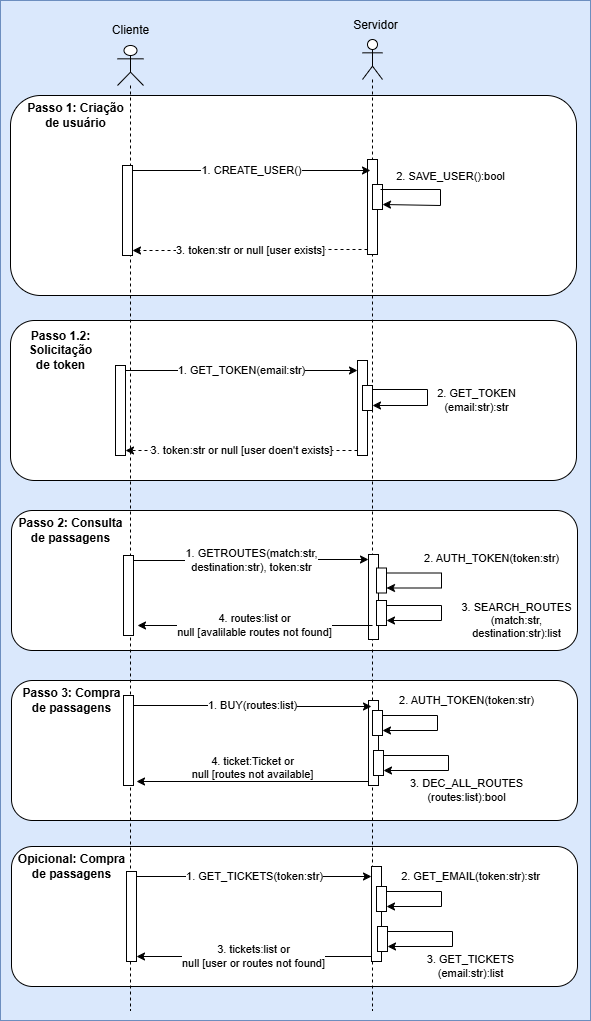

The diagram above was exported from draw.io. Its source (the exported page's mxGraphModel, read from the mxfile embedded in the PNG):
<mxGraphModel dx="872" dy="515" grid="1" gridSize="10" guides="1" tooltips="1" connect="1" arrows="1" fold="1" page="1" pageScale="1" pageWidth="827" pageHeight="1169" math="0" shadow="0">
  <root>
    <mxCell id="0" />
    <mxCell id="1" parent="0" />
    <mxCell id="2" value="" style="group" connectable="0" vertex="1" parent="1">
      <mxGeometry x="74" y="60" width="590" height="1020" as="geometry" />
    </mxCell>
    <mxCell id="3" value="" style="rounded=0;whiteSpace=wrap;html=1;fillColor=#dae8fc;strokeColor=#6c8ebf;" vertex="1" parent="2">
      <mxGeometry width="590" height="1020" as="geometry" />
    </mxCell>
    <mxCell id="4" value="" style="rounded=1;whiteSpace=wrap;html=1;" vertex="1" parent="2">
      <mxGeometry x="11" y="846" width="566" height="140" as="geometry" />
    </mxCell>
    <mxCell id="5" value="" style="rounded=1;whiteSpace=wrap;html=1;" vertex="1" parent="2">
      <mxGeometry x="11" y="680" width="566" height="140" as="geometry" />
    </mxCell>
    <mxCell id="6" style="edgeStyle=orthogonalEdgeStyle;rounded=0;orthogonalLoop=1;jettySize=auto;html=1;curved=0;entryX=1;entryY=1;entryDx=0;entryDy=-5;entryPerimeter=0;movable=1;resizable=1;rotatable=1;deletable=1;editable=1;locked=0;connectable=1;" edge="1" parent="2">
      <mxGeometry relative="1" as="geometry">
        <mxPoint x="371" y="776" as="sourcePoint" />
        <mxPoint x="136" y="781" as="targetPoint" />
        <Array as="points">
          <mxPoint x="371" y="781" />
        </Array>
      </mxGeometry>
    </mxCell>
    <mxCell id="7" value="&lt;font style=&quot;font-size: 11px;&quot;&gt;4. ticket:Ticket or&lt;/font&gt;&lt;div style=&quot;font-size: 11px;&quot;&gt;&lt;font style=&quot;font-size: 11px;&quot;&gt;null [routes not available]&lt;/font&gt;&lt;/div&gt;" style="edgeLabel;html=1;align=center;verticalAlign=middle;resizable=1;points=[];fontSize=12;movable=1;rotatable=1;deletable=1;editable=1;locked=0;connectable=1;" connectable="0" vertex="1" parent="6">
      <mxGeometry x="0.346" y="5" relative="1" as="geometry">
        <mxPoint x="37" y="-20" as="offset" />
      </mxGeometry>
    </mxCell>
    <mxCell id="8" value="" style="rounded=1;whiteSpace=wrap;html=1;" vertex="1" parent="2">
      <mxGeometry x="11" y="510" width="566" height="140" as="geometry" />
    </mxCell>
    <mxCell id="9" value="" style="rounded=1;whiteSpace=wrap;html=1;" vertex="1" parent="2">
      <mxGeometry x="10" y="95" width="566" height="200" as="geometry" />
    </mxCell>
    <mxCell id="10" value="" style="rounded=1;whiteSpace=wrap;html=1;" vertex="1" parent="2">
      <mxGeometry x="10" y="320" width="566" height="160" as="geometry" />
    </mxCell>
    <mxCell id="11" value="" style="shape=umlLifeline;perimeter=lifelinePerimeter;whiteSpace=wrap;html=1;container=1;dropTarget=0;collapsible=0;recursiveResize=0;outlineConnect=0;portConstraint=eastwest;newEdgeStyle={&quot;curved&quot;:0,&quot;rounded&quot;:0};participant=umlActor;" vertex="1" parent="2">
      <mxGeometry x="362" y="39" width="20" height="971" as="geometry" />
    </mxCell>
    <mxCell id="12" value="" style="html=1;points=[[0,0,0,0,5],[0,1,0,0,-5],[1,0,0,0,5],[1,1,0,0,-5]];perimeter=orthogonalPerimeter;outlineConnect=0;targetShapes=umlLifeline;portConstraint=eastwest;newEdgeStyle={&quot;curved&quot;:0,&quot;rounded&quot;:0};" vertex="1" parent="11">
      <mxGeometry x="5" y="120" width="10" height="95" as="geometry" />
    </mxCell>
    <mxCell id="13" value="" style="html=1;points=[[0,0,0,0,5],[0,1,0,0,-5],[1,0,0,0,5],[1,1,0,0,-5]];perimeter=orthogonalPerimeter;outlineConnect=0;targetShapes=umlLifeline;portConstraint=eastwest;newEdgeStyle={&quot;curved&quot;:0,&quot;rounded&quot;:0};movable=1;resizable=1;rotatable=1;deletable=1;editable=1;locked=0;connectable=1;" vertex="1" parent="11">
      <mxGeometry x="6" y="515" width="10" height="85" as="geometry" />
    </mxCell>
    <mxCell id="14" value="" style="html=1;points=[[0,0,0,0,5],[0,1,0,0,-5],[1,0,0,0,5],[1,1,0,0,-5]];perimeter=orthogonalPerimeter;outlineConnect=0;targetShapes=umlLifeline;portConstraint=eastwest;newEdgeStyle={&quot;curved&quot;:0,&quot;rounded&quot;:0};" vertex="1" parent="11">
      <mxGeometry x="10" y="145" width="10" height="25" as="geometry" />
    </mxCell>
    <mxCell id="15" value="" style="html=1;points=[[0,0,0,0,5],[0,1,0,0,-5],[1,0,0,0,5],[1,1,0,0,-5]];perimeter=orthogonalPerimeter;outlineConnect=0;targetShapes=umlLifeline;portConstraint=eastwest;newEdgeStyle={&quot;curved&quot;:0,&quot;rounded&quot;:0};movable=1;resizable=1;rotatable=1;deletable=1;editable=1;locked=0;connectable=1;" vertex="1" parent="11">
      <mxGeometry x="6" y="661" width="10" height="85" as="geometry" />
    </mxCell>
    <mxCell id="16" value="" style="html=1;points=[[0,0,0,0,5],[0,1,0,0,-5],[1,0,0,0,5],[1,1,0,0,-5]];perimeter=orthogonalPerimeter;outlineConnect=0;targetShapes=umlLifeline;portConstraint=eastwest;newEdgeStyle={&quot;curved&quot;:0,&quot;rounded&quot;:0};" vertex="1" parent="11">
      <mxGeometry x="11" y="711" width="10" height="25" as="geometry" />
    </mxCell>
    <mxCell id="17" value="&lt;div&gt;3. DEC_ALL_ROUTES&lt;/div&gt;&lt;div&gt;(routes:list):bool&lt;/div&gt;" style="edgeStyle=orthogonalEdgeStyle;rounded=0;orthogonalLoop=1;jettySize=auto;html=1;curved=0;exitX=1;exitY=0;exitDx=0;exitDy=5;exitPerimeter=0;entryX=1;entryY=1;entryDx=0;entryDy=-5;entryPerimeter=0;" edge="1" parent="11" source="16" target="16">
      <mxGeometry x="0.1034" y="27" relative="1" as="geometry">
        <Array as="points">
          <mxPoint x="86" y="716" />
          <mxPoint x="86" y="731" />
        </Array>
        <mxPoint x="18" y="-7" as="offset" />
      </mxGeometry>
    </mxCell>
    <mxCell id="18" value="2. AUTH_TOKEN(token:str)" style="edgeStyle=orthogonalEdgeStyle;rounded=0;orthogonalLoop=1;jettySize=auto;html=1;curved=0;exitX=1;exitY=0;exitDx=0;exitDy=5;exitPerimeter=0;entryX=1;entryY=1;entryDx=0;entryDy=-5;entryPerimeter=0;movable=1;resizable=1;rotatable=1;deletable=1;editable=1;locked=0;connectable=1;" edge="1" parent="11" target="19">
      <mxGeometry x="-0.0769" y="33" relative="1" as="geometry">
        <Array as="points">
          <mxPoint x="20" y="676" />
          <mxPoint x="75" y="676" />
          <mxPoint x="75" y="691" />
        </Array>
        <mxPoint x="20" y="671" as="sourcePoint" />
        <mxPoint x="235" y="681" as="targetPoint" />
        <mxPoint x="-4" y="-15" as="offset" />
      </mxGeometry>
    </mxCell>
    <mxCell id="19" value="" style="html=1;points=[[0,0,0,0,5],[0,1,0,0,-5],[1,0,0,0,5],[1,1,0,0,-5]];perimeter=orthogonalPerimeter;outlineConnect=0;targetShapes=umlLifeline;portConstraint=eastwest;newEdgeStyle={&quot;curved&quot;:0,&quot;rounded&quot;:0};" vertex="1" parent="11">
      <mxGeometry x="10" y="671" width="10" height="25" as="geometry" />
    </mxCell>
    <mxCell id="20" value="1. BUY(routes:list)" style="edgeStyle=orthogonalEdgeStyle;rounded=0;orthogonalLoop=1;jettySize=auto;html=1;curved=0;movable=1;resizable=1;rotatable=1;deletable=1;editable=1;locked=0;connectable=1;" edge="1" parent="2">
      <mxGeometry x="0.0058" relative="1" as="geometry">
        <Array as="points">
          <mxPoint x="256" y="705" />
          <mxPoint x="256" y="706" />
        </Array>
        <mxPoint as="offset" />
        <mxPoint x="130.83333333333337" y="705" as="sourcePoint" />
        <mxPoint x="371" y="706" as="targetPoint" />
      </mxGeometry>
    </mxCell>
    <mxCell id="21" value="" style="shape=umlLifeline;perimeter=lifelinePerimeter;whiteSpace=wrap;html=1;container=1;dropTarget=0;collapsible=0;recursiveResize=0;outlineConnect=0;portConstraint=eastwest;newEdgeStyle={&quot;curved&quot;:0,&quot;rounded&quot;:0};participant=umlActor;size=40;" vertex="1" parent="2">
      <mxGeometry x="117" y="45" width="26" height="965" as="geometry" />
    </mxCell>
    <mxCell id="22" value="" style="html=1;points=[[0,0,0,0,5],[0,1,0,0,-5],[1,0,0,0,5],[1,1,0,0,-5]];perimeter=orthogonalPerimeter;outlineConnect=0;targetShapes=umlLifeline;portConstraint=eastwest;newEdgeStyle={&quot;curved&quot;:0,&quot;rounded&quot;:0};" vertex="1" parent="21">
      <mxGeometry x="5" y="120" width="10" height="90" as="geometry" />
    </mxCell>
    <mxCell id="23" value="" style="html=1;points=[[0,0,0,0,5],[0,1,0,0,-5],[1,0,0,0,5],[1,1,0,0,-5]];perimeter=orthogonalPerimeter;outlineConnect=0;targetShapes=umlLifeline;portConstraint=eastwest;newEdgeStyle={&quot;curved&quot;:0,&quot;rounded&quot;:0};movable=1;resizable=1;rotatable=1;deletable=1;editable=1;locked=0;connectable=1;" vertex="1" parent="21">
      <mxGeometry x="6" y="510" width="10" height="80" as="geometry" />
    </mxCell>
    <mxCell id="24" value="" style="html=1;points=[[0,0,0,0,5],[0,1,0,0,-5],[1,0,0,0,5],[1,1,0,0,-5]];perimeter=orthogonalPerimeter;outlineConnect=0;targetShapes=umlLifeline;portConstraint=eastwest;newEdgeStyle={&quot;curved&quot;:0,&quot;rounded&quot;:0};movable=1;resizable=1;rotatable=1;deletable=1;editable=1;locked=0;connectable=1;" vertex="1" parent="21">
      <mxGeometry x="6" y="650" width="10" height="90" as="geometry" />
    </mxCell>
    <mxCell id="25" value="2. GET_TOKEN&lt;div&gt;(email:str):str&lt;/div&gt;" style="edgeStyle=orthogonalEdgeStyle;rounded=0;orthogonalLoop=1;jettySize=auto;html=1;curved=0;exitX=1;exitY=0;exitDx=0;exitDy=5;exitPerimeter=0;entryX=1;entryY=1;entryDx=0;entryDy=-5;entryPerimeter=0;" edge="1" parent="21" target="30">
      <mxGeometry x="0.084" y="49" relative="1" as="geometry">
        <mxPoint x="250" y="344" as="sourcePoint" />
        <mxPoint x="465" y="344" as="targetPoint" />
        <Array as="points">
          <mxPoint x="310" y="344" />
          <mxPoint x="310" y="360" />
        </Array>
        <mxPoint as="offset" />
      </mxGeometry>
    </mxCell>
    <mxCell id="26" value="1. GET_TOKEN(email:str)" style="edgeStyle=orthogonalEdgeStyle;rounded=0;orthogonalLoop=1;jettySize=auto;html=1;curved=0;exitX=1;exitY=0;exitDx=0;exitDy=5;exitPerimeter=0;" edge="1" parent="21" source="28">
      <mxGeometry relative="1" as="geometry">
        <mxPoint x="240" y="325" as="targetPoint" />
        <Array as="points">
          <mxPoint x="240" y="325" />
        </Array>
        <mxPoint as="offset" />
      </mxGeometry>
    </mxCell>
    <mxCell id="27" value="3. token:str or null [user doen't exists]" style="edgeStyle=orthogonalEdgeStyle;rounded=0;orthogonalLoop=1;jettySize=auto;html=1;curved=0;exitX=0;exitY=1;exitDx=0;exitDy=-5;exitPerimeter=0;entryX=1;entryY=1;entryDx=0;entryDy=-5;entryPerimeter=0;dashed=1;" edge="1" parent="21" source="29" target="28">
      <mxGeometry relative="1" as="geometry" />
    </mxCell>
    <mxCell id="28" value="" style="html=1;points=[[0,0,0,0,5],[0,1,0,0,-5],[1,0,0,0,5],[1,1,0,0,-5]];perimeter=orthogonalPerimeter;outlineConnect=0;targetShapes=umlLifeline;portConstraint=eastwest;newEdgeStyle={&quot;curved&quot;:0,&quot;rounded&quot;:0};" vertex="1" parent="21">
      <mxGeometry x="-2" y="320" width="10" height="90" as="geometry" />
    </mxCell>
    <mxCell id="29" value="" style="html=1;points=[[0,0,0,0,5],[0,1,0,0,-5],[1,0,0,0,5],[1,1,0,0,-5]];perimeter=orthogonalPerimeter;outlineConnect=0;targetShapes=umlLifeline;portConstraint=eastwest;newEdgeStyle={&quot;curved&quot;:0,&quot;rounded&quot;:0};" vertex="1" parent="21">
      <mxGeometry x="240" y="315" width="10" height="95" as="geometry" />
    </mxCell>
    <mxCell id="30" value="" style="html=1;points=[[0,0,0,0,5],[0,1,0,0,-5],[1,0,0,0,5],[1,1,0,0,-5]];perimeter=orthogonalPerimeter;outlineConnect=0;targetShapes=umlLifeline;portConstraint=eastwest;newEdgeStyle={&quot;curved&quot;:0,&quot;rounded&quot;:0};" vertex="1" parent="21">
      <mxGeometry x="245" y="340" width="10" height="25" as="geometry" />
    </mxCell>
    <mxCell id="31" value="Cliente" style="text;html=1;align=center;verticalAlign=middle;resizable=0;points=[];autosize=1;strokeColor=none;fillColor=none;" vertex="1" parent="2">
      <mxGeometry x="100" y="15" width="60" height="30" as="geometry" />
    </mxCell>
    <mxCell id="32" value="Servidor" style="text;html=1;align=center;verticalAlign=middle;resizable=0;points=[];autosize=1;strokeColor=none;fillColor=none;" vertex="1" parent="2">
      <mxGeometry x="340" y="10" width="70" height="30" as="geometry" />
    </mxCell>
    <mxCell id="33" value="1. GETROUTES(match:str,&lt;div&gt;destination:str), token:str&lt;/div&gt;" style="edgeStyle=orthogonalEdgeStyle;rounded=0;orthogonalLoop=1;jettySize=auto;html=1;curved=0;exitX=1;exitY=0;exitDx=0;exitDy=5;exitPerimeter=0;entryX=0;entryY=0;entryDx=0;entryDy=5;entryPerimeter=0;movable=1;resizable=1;rotatable=1;deletable=1;editable=1;locked=0;connectable=1;" edge="1" parent="2" source="23" target="13">
      <mxGeometry relative="1" as="geometry" />
    </mxCell>
    <mxCell id="34" value="2. AUTH_TOKEN(token:str)" style="edgeStyle=orthogonalEdgeStyle;rounded=0;orthogonalLoop=1;jettySize=auto;html=1;curved=0;exitX=1;exitY=0;exitDx=0;exitDy=5;exitPerimeter=0;entryX=1;entryY=1;entryDx=0;entryDy=-5;entryPerimeter=0;movable=1;resizable=1;rotatable=1;deletable=1;editable=1;locked=0;connectable=1;" edge="1" parent="2" target="36">
      <mxGeometry x="-0.0764" y="52" relative="1" as="geometry">
        <Array as="points">
          <mxPoint x="386" y="572.5" />
          <mxPoint x="441" y="572.5" />
          <mxPoint x="441" y="587.5" />
        </Array>
        <mxPoint x="386" y="567.5" as="sourcePoint" />
        <mxPoint x="601" y="577.5" as="targetPoint" />
        <mxPoint x="-2" y="-15" as="offset" />
      </mxGeometry>
    </mxCell>
    <mxCell id="35" value="4. routes:list or&lt;div&gt;null [avalilable routes not found]&lt;/div&gt;" style="edgeStyle=orthogonalEdgeStyle;rounded=0;orthogonalLoop=1;jettySize=auto;html=1;curved=0;movable=1;resizable=1;rotatable=1;deletable=1;editable=1;locked=0;connectable=1;" edge="1" parent="2">
      <mxGeometry relative="1" as="geometry">
        <mxPoint x="372" y="625" as="sourcePoint" />
        <mxPoint x="137" y="625" as="targetPoint" />
      </mxGeometry>
    </mxCell>
    <mxCell id="36" value="" style="html=1;points=[[0,0,0,0,5],[0,1,0,0,-5],[1,0,0,0,5],[1,1,0,0,-5]];perimeter=orthogonalPerimeter;outlineConnect=0;targetShapes=umlLifeline;portConstraint=eastwest;newEdgeStyle={&quot;curved&quot;:0,&quot;rounded&quot;:0};" vertex="1" parent="2">
      <mxGeometry x="376" y="567.5" width="10" height="25" as="geometry" />
    </mxCell>
    <mxCell id="37" value="Passo 2: Consulta&lt;div&gt;de passagens&lt;/div&gt;" style="text;html=1;align=center;verticalAlign=middle;resizable=0;points=[];autosize=1;strokeColor=none;fillColor=none;fontStyle=1" vertex="1" parent="2">
      <mxGeometry x="10" y="510" width="120" height="40" as="geometry" />
    </mxCell>
    <mxCell id="38" value="Passo 3: Compra&lt;div&gt;de passagens&lt;/div&gt;" style="text;html=1;align=center;verticalAlign=middle;resizable=0;points=[];autosize=1;strokeColor=none;fillColor=none;fontStyle=1" vertex="1" parent="2">
      <mxGeometry x="11" y="680" width="120" height="40" as="geometry" />
    </mxCell>
    <mxCell id="39" value="2. SAVE_USER():bool" style="edgeStyle=orthogonalEdgeStyle;rounded=0;orthogonalLoop=1;jettySize=auto;html=1;curved=0;exitX=1;exitY=0;exitDx=0;exitDy=5;exitPerimeter=0;entryX=1;entryY=1;entryDx=0;entryDy=-5;entryPerimeter=0;" edge="1" parent="2" target="14">
      <mxGeometry x="-0.0839" y="17" relative="1" as="geometry">
        <mxPoint x="380" y="189" as="sourcePoint" />
        <mxPoint x="595" y="189" as="targetPoint" />
        <Array as="points">
          <mxPoint x="440" y="189" />
          <mxPoint x="440" y="205" />
        </Array>
        <mxPoint x="-7" y="-14" as="offset" />
      </mxGeometry>
    </mxCell>
    <mxCell id="40" value="1. CREATE_USER()" style="edgeStyle=orthogonalEdgeStyle;rounded=0;orthogonalLoop=1;jettySize=auto;html=1;curved=0;exitX=1;exitY=0;exitDx=0;exitDy=5;exitPerimeter=0;" edge="1" parent="2" source="22">
      <mxGeometry relative="1" as="geometry">
        <mxPoint x="370" y="170" as="targetPoint" />
        <Array as="points">
          <mxPoint x="370" y="170" />
        </Array>
        <mxPoint as="offset" />
      </mxGeometry>
    </mxCell>
    <mxCell id="41" value="3. token:str or null [user exists]" style="edgeStyle=orthogonalEdgeStyle;rounded=0;orthogonalLoop=1;jettySize=auto;html=1;curved=0;exitX=0;exitY=1;exitDx=0;exitDy=-5;exitPerimeter=0;entryX=1;entryY=1;entryDx=0;entryDy=-5;entryPerimeter=0;dashed=1;" edge="1" parent="2" source="12" target="22">
      <mxGeometry relative="1" as="geometry" />
    </mxCell>
    <mxCell id="42" value="Passo 1: Criação&lt;div&gt;de&amp;nbsp;&lt;span style=&quot;background-color: initial;&quot;&gt;usuário&lt;/span&gt;&lt;/div&gt;" style="text;html=1;align=center;verticalAlign=middle;resizable=0;points=[];autosize=1;strokeColor=none;fillColor=none;fontStyle=1" vertex="1" parent="2">
      <mxGeometry x="20" y="95" width="110" height="40" as="geometry" />
    </mxCell>
    <mxCell id="43" value="Passo 1.2:&lt;div&gt;Solicitação&lt;div&gt;de token&lt;/div&gt;&lt;/div&gt;" style="text;html=1;align=center;verticalAlign=middle;resizable=0;points=[];autosize=1;strokeColor=none;fillColor=none;fontStyle=1" vertex="1" parent="2">
      <mxGeometry x="20" y="320" width="80" height="60" as="geometry" />
    </mxCell>
    <mxCell id="44" value="" style="html=1;points=[[0,0,0,0,5],[0,1,0,0,-5],[1,0,0,0,5],[1,1,0,0,-5]];perimeter=orthogonalPerimeter;outlineConnect=0;targetShapes=umlLifeline;portConstraint=eastwest;newEdgeStyle={&quot;curved&quot;:0,&quot;rounded&quot;:0};" vertex="1" parent="2">
      <mxGeometry x="126" y="871" width="10" height="90" as="geometry" />
    </mxCell>
    <mxCell id="45" value="" style="html=1;points=[[0,0,0,0,5],[0,1,0,0,-5],[1,0,0,0,5],[1,1,0,0,-5]];perimeter=orthogonalPerimeter;outlineConnect=0;targetShapes=umlLifeline;portConstraint=eastwest;newEdgeStyle={&quot;curved&quot;:0,&quot;rounded&quot;:0};" vertex="1" parent="2">
      <mxGeometry x="371" y="866" width="10" height="95" as="geometry" />
    </mxCell>
    <mxCell id="46" value="1. GET_TICKETS(token:str)" style="edgeStyle=orthogonalEdgeStyle;rounded=0;orthogonalLoop=1;jettySize=auto;html=1;curved=0;exitX=1;exitY=0;exitDx=0;exitDy=5;exitPerimeter=0;" edge="1" parent="2" source="44">
      <mxGeometry relative="1" as="geometry">
        <mxPoint x="371" y="876" as="targetPoint" />
        <Array as="points">
          <mxPoint x="371" y="876" />
        </Array>
        <mxPoint as="offset" />
      </mxGeometry>
    </mxCell>
    <mxCell id="47" value="3. tickets:list or&lt;div&gt;null [user or routes not found]&lt;/div&gt;" style="edgeStyle=orthogonalEdgeStyle;rounded=0;orthogonalLoop=1;jettySize=auto;html=1;curved=0;exitX=0;exitY=1;exitDx=0;exitDy=-5;exitPerimeter=0;entryX=1;entryY=1;entryDx=0;entryDy=-5;entryPerimeter=0;" edge="1" parent="2" source="45" target="44">
      <mxGeometry relative="1" as="geometry" />
    </mxCell>
    <mxCell id="48" value="3. SEARCH_ROUTES&lt;div&gt;(match:str,&lt;/div&gt;&lt;div&gt;destination:str):list&lt;/div&gt;" style="edgeStyle=orthogonalEdgeStyle;rounded=0;orthogonalLoop=1;jettySize=auto;html=1;curved=0;exitX=1;exitY=0;exitDx=0;exitDy=5;exitPerimeter=0;entryX=1;entryY=1;entryDx=0;entryDy=-5;entryPerimeter=0;movable=1;resizable=1;rotatable=1;deletable=1;editable=1;locked=0;connectable=1;" edge="1" parent="2" target="49">
      <mxGeometry x="0.1535" y="-75" relative="1" as="geometry">
        <Array as="points">
          <mxPoint x="386" y="605" />
          <mxPoint x="441" y="605" />
          <mxPoint x="441" y="620" />
        </Array>
        <mxPoint x="386" y="600" as="sourcePoint" />
        <mxPoint x="601" y="610" as="targetPoint" />
        <mxPoint x="75" y="75" as="offset" />
      </mxGeometry>
    </mxCell>
    <mxCell id="49" value="" style="html=1;points=[[0,0,0,0,5],[0,1,0,0,-5],[1,0,0,0,5],[1,1,0,0,-5]];perimeter=orthogonalPerimeter;outlineConnect=0;targetShapes=umlLifeline;portConstraint=eastwest;newEdgeStyle={&quot;curved&quot;:0,&quot;rounded&quot;:0};" vertex="1" parent="2">
      <mxGeometry x="376" y="600" width="10" height="25" as="geometry" />
    </mxCell>
    <mxCell id="50" value="Opicional: Compra&lt;div&gt;de passagens&lt;/div&gt;" style="text;html=1;align=center;verticalAlign=middle;resizable=0;points=[];autosize=1;strokeColor=none;fillColor=none;fontStyle=1" vertex="1" parent="2">
      <mxGeometry x="11" y="846" width="120" height="40" as="geometry" />
    </mxCell>
    <mxCell id="51" value="" style="html=1;points=[[0,0,0,0,5],[0,1,0,0,-5],[1,0,0,0,5],[1,1,0,0,-5]];perimeter=orthogonalPerimeter;outlineConnect=0;targetShapes=umlLifeline;portConstraint=eastwest;newEdgeStyle={&quot;curved&quot;:0,&quot;rounded&quot;:0};" vertex="1" parent="2">
      <mxGeometry x="377" y="926" width="10" height="25" as="geometry" />
    </mxCell>
    <mxCell id="52" value="&lt;div&gt;3. GET_TICKETS&lt;/div&gt;&lt;div&gt;(email:str):list&lt;/div&gt;" style="edgeStyle=orthogonalEdgeStyle;rounded=0;orthogonalLoop=1;jettySize=auto;html=1;curved=0;exitX=1;exitY=0;exitDx=0;exitDy=5;exitPerimeter=0;entryX=1;entryY=1;entryDx=0;entryDy=-5;entryPerimeter=0;" edge="1" parent="2" source="51" target="51">
      <mxGeometry x="0.1034" y="27" relative="1" as="geometry">
        <Array as="points">
          <mxPoint x="452" y="931" />
          <mxPoint x="452" y="946" />
        </Array>
        <mxPoint x="18" y="-7" as="offset" />
      </mxGeometry>
    </mxCell>
    <mxCell id="53" value="2. GET_EMAIL(token:str):str" style="edgeStyle=orthogonalEdgeStyle;rounded=0;orthogonalLoop=1;jettySize=auto;html=1;curved=0;exitX=1;exitY=0;exitDx=0;exitDy=5;exitPerimeter=0;entryX=1;entryY=1;entryDx=0;entryDy=-5;entryPerimeter=0;movable=1;resizable=1;rotatable=1;deletable=1;editable=1;locked=0;connectable=1;" edge="1" parent="2" target="54">
      <mxGeometry x="-0.0769" y="33" relative="1" as="geometry">
        <Array as="points">
          <mxPoint x="386" y="891" />
          <mxPoint x="441" y="891" />
          <mxPoint x="441" y="906" />
        </Array>
        <mxPoint x="386" y="886" as="sourcePoint" />
        <mxPoint x="601" y="896" as="targetPoint" />
        <mxPoint x="-4" y="-15" as="offset" />
      </mxGeometry>
    </mxCell>
    <mxCell id="54" value="" style="html=1;points=[[0,0,0,0,5],[0,1,0,0,-5],[1,0,0,0,5],[1,1,0,0,-5]];perimeter=orthogonalPerimeter;outlineConnect=0;targetShapes=umlLifeline;portConstraint=eastwest;newEdgeStyle={&quot;curved&quot;:0,&quot;rounded&quot;:0};" vertex="1" parent="2">
      <mxGeometry x="376" y="886" width="10" height="25" as="geometry" />
    </mxCell>
  </root>
</mxGraphModel>